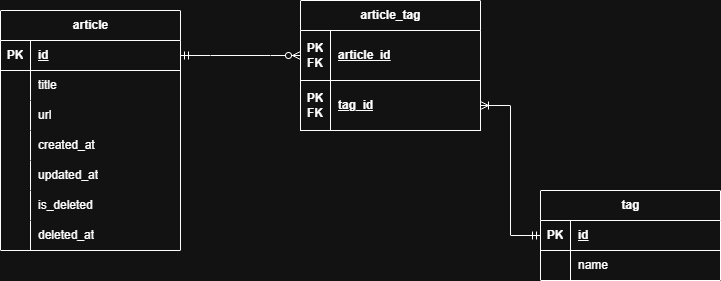

The diagram above was exported from draw.io. Its source (the exported page's mxGraphModel, read from the mxfile embedded in the PNG):
<mxGraphModel dx="1042" dy="561" grid="1" gridSize="10" guides="1" tooltips="1" connect="1" arrows="1" fold="1" page="1" pageScale="1" pageWidth="850" pageHeight="1100" background="none" math="0" shadow="0">
  <root>
    <mxCell id="0" />
    <mxCell id="1" parent="0" />
    <mxCell id="7DJ1bYc9JI9IPhw5d3Bj-22" parent="1" style="shape=table;startSize=30;container=1;collapsible=1;childLayout=tableLayout;fixedRows=1;rowLines=0;fontStyle=1;align=center;resizeLast=1;html=1;labelBackgroundColor=none;" value="article" vertex="1">
      <mxGeometry height="240" width="180" x="90" y="140" as="geometry">
        <mxRectangle height="30" width="70" x="120" y="150" as="alternateBounds" />
      </mxGeometry>
    </mxCell>
    <mxCell id="7DJ1bYc9JI9IPhw5d3Bj-23" parent="7DJ1bYc9JI9IPhw5d3Bj-22" style="shape=tableRow;horizontal=0;startSize=0;swimlaneHead=0;swimlaneBody=0;fillColor=none;collapsible=0;dropTarget=0;points=[[0,0.5],[1,0.5]];portConstraint=eastwest;top=0;left=0;right=0;bottom=1;labelBackgroundColor=none;" value="" vertex="1">
      <mxGeometry height="30" width="180" y="30" as="geometry" />
    </mxCell>
    <mxCell id="7DJ1bYc9JI9IPhw5d3Bj-24" parent="7DJ1bYc9JI9IPhw5d3Bj-23" style="shape=partialRectangle;connectable=0;fillColor=none;top=0;left=0;bottom=0;right=0;fontStyle=1;overflow=hidden;whiteSpace=wrap;html=1;labelBackgroundColor=none;" value="PK" vertex="1">
      <mxGeometry height="30" width="30" as="geometry">
        <mxRectangle height="30" width="30" as="alternateBounds" />
      </mxGeometry>
    </mxCell>
    <mxCell id="7DJ1bYc9JI9IPhw5d3Bj-25" parent="7DJ1bYc9JI9IPhw5d3Bj-23" style="shape=partialRectangle;connectable=0;fillColor=none;top=0;left=0;bottom=0;right=0;align=left;spacingLeft=6;fontStyle=5;overflow=hidden;whiteSpace=wrap;html=1;labelBackgroundColor=none;" value="id" vertex="1">
      <mxGeometry height="30" width="150" x="30" as="geometry">
        <mxRectangle height="30" width="150" as="alternateBounds" />
      </mxGeometry>
    </mxCell>
    <mxCell id="7DJ1bYc9JI9IPhw5d3Bj-26" parent="7DJ1bYc9JI9IPhw5d3Bj-22" style="shape=tableRow;horizontal=0;startSize=0;swimlaneHead=0;swimlaneBody=0;fillColor=none;collapsible=0;dropTarget=0;points=[[0,0.5],[1,0.5]];portConstraint=eastwest;top=0;left=0;right=0;bottom=0;labelBackgroundColor=none;" value="" vertex="1">
      <mxGeometry height="30" width="180" y="60" as="geometry" />
    </mxCell>
    <mxCell id="7DJ1bYc9JI9IPhw5d3Bj-27" parent="7DJ1bYc9JI9IPhw5d3Bj-26" style="shape=partialRectangle;connectable=0;fillColor=none;top=0;left=0;bottom=0;right=0;editable=1;overflow=hidden;whiteSpace=wrap;html=1;labelBackgroundColor=none;" value="" vertex="1">
      <mxGeometry height="30" width="30" as="geometry">
        <mxRectangle height="30" width="30" as="alternateBounds" />
      </mxGeometry>
    </mxCell>
    <mxCell id="7DJ1bYc9JI9IPhw5d3Bj-28" parent="7DJ1bYc9JI9IPhw5d3Bj-26" style="shape=partialRectangle;connectable=0;fillColor=none;top=0;left=0;bottom=0;right=0;align=left;spacingLeft=6;overflow=hidden;whiteSpace=wrap;html=1;labelBackgroundColor=none;" value="title" vertex="1">
      <mxGeometry height="30" width="150" x="30" as="geometry">
        <mxRectangle height="30" width="150" as="alternateBounds" />
      </mxGeometry>
    </mxCell>
    <mxCell id="7DJ1bYc9JI9IPhw5d3Bj-29" parent="7DJ1bYc9JI9IPhw5d3Bj-22" style="shape=tableRow;horizontal=0;startSize=0;swimlaneHead=0;swimlaneBody=0;fillColor=none;collapsible=0;dropTarget=0;points=[[0,0.5],[1,0.5]];portConstraint=eastwest;top=0;left=0;right=0;bottom=0;labelBackgroundColor=none;" value="" vertex="1">
      <mxGeometry height="30" width="180" y="90" as="geometry" />
    </mxCell>
    <mxCell id="7DJ1bYc9JI9IPhw5d3Bj-30" parent="7DJ1bYc9JI9IPhw5d3Bj-29" style="shape=partialRectangle;connectable=0;fillColor=none;top=0;left=0;bottom=0;right=0;editable=1;overflow=hidden;whiteSpace=wrap;html=1;labelBackgroundColor=none;" value="" vertex="1">
      <mxGeometry height="30" width="30" as="geometry">
        <mxRectangle height="30" width="30" as="alternateBounds" />
      </mxGeometry>
    </mxCell>
    <mxCell id="7DJ1bYc9JI9IPhw5d3Bj-31" parent="7DJ1bYc9JI9IPhw5d3Bj-29" style="shape=partialRectangle;connectable=0;fillColor=none;top=0;left=0;bottom=0;right=0;align=left;spacingLeft=6;overflow=hidden;whiteSpace=wrap;html=1;labelBackgroundColor=none;" value="url" vertex="1">
      <mxGeometry height="30" width="150" x="30" as="geometry">
        <mxRectangle height="30" width="150" as="alternateBounds" />
      </mxGeometry>
    </mxCell>
    <mxCell id="7DJ1bYc9JI9IPhw5d3Bj-32" parent="7DJ1bYc9JI9IPhw5d3Bj-22" style="shape=tableRow;horizontal=0;startSize=0;swimlaneHead=0;swimlaneBody=0;fillColor=none;collapsible=0;dropTarget=0;points=[[0,0.5],[1,0.5]];portConstraint=eastwest;top=0;left=0;right=0;bottom=0;labelBackgroundColor=none;" value="" vertex="1">
      <mxGeometry height="30" width="180" y="120" as="geometry" />
    </mxCell>
    <mxCell id="7DJ1bYc9JI9IPhw5d3Bj-33" parent="7DJ1bYc9JI9IPhw5d3Bj-32" style="shape=partialRectangle;connectable=0;fillColor=none;top=0;left=0;bottom=0;right=0;editable=1;overflow=hidden;whiteSpace=wrap;html=1;labelBackgroundColor=none;" value="" vertex="1">
      <mxGeometry height="30" width="30" as="geometry">
        <mxRectangle height="30" width="30" as="alternateBounds" />
      </mxGeometry>
    </mxCell>
    <mxCell id="7DJ1bYc9JI9IPhw5d3Bj-34" parent="7DJ1bYc9JI9IPhw5d3Bj-32" style="shape=partialRectangle;connectable=0;fillColor=none;top=0;left=0;bottom=0;right=0;align=left;spacingLeft=6;overflow=hidden;whiteSpace=wrap;html=1;labelBackgroundColor=none;" value="created_at" vertex="1">
      <mxGeometry height="30" width="150" x="30" as="geometry">
        <mxRectangle height="30" width="150" as="alternateBounds" />
      </mxGeometry>
    </mxCell>
    <mxCell id="7DJ1bYc9JI9IPhw5d3Bj-55" parent="7DJ1bYc9JI9IPhw5d3Bj-22" style="shape=tableRow;horizontal=0;startSize=0;swimlaneHead=0;swimlaneBody=0;fillColor=none;collapsible=0;dropTarget=0;points=[[0,0.5],[1,0.5]];portConstraint=eastwest;top=0;left=0;right=0;bottom=0;labelBackgroundColor=none;" vertex="1">
      <mxGeometry height="30" width="180" y="150" as="geometry" />
    </mxCell>
    <mxCell id="7DJ1bYc9JI9IPhw5d3Bj-56" parent="7DJ1bYc9JI9IPhw5d3Bj-55" style="shape=partialRectangle;connectable=0;fillColor=none;top=0;left=0;bottom=0;right=0;editable=1;overflow=hidden;whiteSpace=wrap;html=1;labelBackgroundColor=none;" vertex="1">
      <mxGeometry height="30" width="30" as="geometry">
        <mxRectangle height="30" width="30" as="alternateBounds" />
      </mxGeometry>
    </mxCell>
    <mxCell id="7DJ1bYc9JI9IPhw5d3Bj-57" parent="7DJ1bYc9JI9IPhw5d3Bj-55" style="shape=partialRectangle;connectable=0;fillColor=none;top=0;left=0;bottom=0;right=0;align=left;spacingLeft=6;overflow=hidden;whiteSpace=wrap;html=1;labelBackgroundColor=none;" value="updated_at" vertex="1">
      <mxGeometry height="30" width="150" x="30" as="geometry">
        <mxRectangle height="30" width="150" as="alternateBounds" />
      </mxGeometry>
    </mxCell>
    <mxCell id="iipW78VWj87cZR0ebt40-1" parent="7DJ1bYc9JI9IPhw5d3Bj-22" style="shape=tableRow;horizontal=0;startSize=0;swimlaneHead=0;swimlaneBody=0;fillColor=none;collapsible=0;dropTarget=0;points=[[0,0.5],[1,0.5]];portConstraint=eastwest;top=0;left=0;right=0;bottom=0;labelBackgroundColor=none;" vertex="1">
      <mxGeometry height="30" width="180" y="180" as="geometry" />
    </mxCell>
    <mxCell id="iipW78VWj87cZR0ebt40-2" parent="iipW78VWj87cZR0ebt40-1" style="shape=partialRectangle;connectable=0;fillColor=none;top=0;left=0;bottom=0;right=0;editable=1;overflow=hidden;whiteSpace=wrap;html=1;labelBackgroundColor=none;" vertex="1">
      <mxGeometry height="30" width="30" as="geometry">
        <mxRectangle height="30" width="30" as="alternateBounds" />
      </mxGeometry>
    </mxCell>
    <mxCell id="iipW78VWj87cZR0ebt40-3" parent="iipW78VWj87cZR0ebt40-1" style="shape=partialRectangle;connectable=0;fillColor=none;top=0;left=0;bottom=0;right=0;align=left;spacingLeft=6;overflow=hidden;whiteSpace=wrap;html=1;labelBackgroundColor=none;" value="is_deleted" vertex="1">
      <mxGeometry height="30" width="150" x="30" as="geometry">
        <mxRectangle height="30" width="150" as="alternateBounds" />
      </mxGeometry>
    </mxCell>
    <mxCell id="iipW78VWj87cZR0ebt40-7" parent="7DJ1bYc9JI9IPhw5d3Bj-22" style="shape=tableRow;horizontal=0;startSize=0;swimlaneHead=0;swimlaneBody=0;fillColor=none;collapsible=0;dropTarget=0;points=[[0,0.5],[1,0.5]];portConstraint=eastwest;top=0;left=0;right=0;bottom=0;labelBackgroundColor=none;" vertex="1">
      <mxGeometry height="30" width="180" y="210" as="geometry" />
    </mxCell>
    <mxCell id="iipW78VWj87cZR0ebt40-8" parent="iipW78VWj87cZR0ebt40-7" style="shape=partialRectangle;connectable=0;fillColor=none;top=0;left=0;bottom=0;right=0;editable=1;overflow=hidden;whiteSpace=wrap;html=1;labelBackgroundColor=none;" vertex="1">
      <mxGeometry height="30" width="30" as="geometry">
        <mxRectangle height="30" width="30" as="alternateBounds" />
      </mxGeometry>
    </mxCell>
    <mxCell id="iipW78VWj87cZR0ebt40-9" parent="iipW78VWj87cZR0ebt40-7" style="shape=partialRectangle;connectable=0;fillColor=none;top=0;left=0;bottom=0;right=0;align=left;spacingLeft=6;overflow=hidden;whiteSpace=wrap;html=1;labelBackgroundColor=none;" value="deleted_at" vertex="1">
      <mxGeometry height="30" width="150" x="30" as="geometry">
        <mxRectangle height="30" width="150" as="alternateBounds" />
      </mxGeometry>
    </mxCell>
    <mxCell id="7DJ1bYc9JI9IPhw5d3Bj-38" parent="1" style="shape=table;startSize=30;container=1;collapsible=1;childLayout=tableLayout;fixedRows=1;rowLines=0;fontStyle=1;align=center;resizeLast=1;html=1;" value="tag" vertex="1">
      <mxGeometry height="90" width="180" x="630" y="320" as="geometry">
        <mxRectangle height="30" width="60" x="610" y="180" as="alternateBounds" />
      </mxGeometry>
    </mxCell>
    <mxCell id="7DJ1bYc9JI9IPhw5d3Bj-39" parent="7DJ1bYc9JI9IPhw5d3Bj-38" style="shape=tableRow;horizontal=0;startSize=0;swimlaneHead=0;swimlaneBody=0;fillColor=none;collapsible=0;dropTarget=0;points=[[0,0.5],[1,0.5]];portConstraint=eastwest;top=0;left=0;right=0;bottom=1;" value="" vertex="1">
      <mxGeometry height="30" width="180" y="30" as="geometry" />
    </mxCell>
    <mxCell id="7DJ1bYc9JI9IPhw5d3Bj-40" parent="7DJ1bYc9JI9IPhw5d3Bj-39" style="shape=partialRectangle;connectable=0;fillColor=none;top=0;left=0;bottom=0;right=0;fontStyle=1;overflow=hidden;whiteSpace=wrap;html=1;" value="PK" vertex="1">
      <mxGeometry height="30" width="30" as="geometry">
        <mxRectangle height="30" width="30" as="alternateBounds" />
      </mxGeometry>
    </mxCell>
    <mxCell id="7DJ1bYc9JI9IPhw5d3Bj-41" parent="7DJ1bYc9JI9IPhw5d3Bj-39" style="shape=partialRectangle;connectable=0;fillColor=none;top=0;left=0;bottom=0;right=0;align=left;spacingLeft=6;fontStyle=5;overflow=hidden;whiteSpace=wrap;html=1;" value="&lt;div&gt;&lt;span style=&quot;background-color: transparent; color: light-dark(rgb(0, 0, 0), rgb(255, 255, 255));&quot;&gt;id&lt;/span&gt;&lt;/div&gt;" vertex="1">
      <mxGeometry height="30" width="150" x="30" as="geometry">
        <mxRectangle height="30" width="150" as="alternateBounds" />
      </mxGeometry>
    </mxCell>
    <mxCell id="7DJ1bYc9JI9IPhw5d3Bj-45" parent="7DJ1bYc9JI9IPhw5d3Bj-38" style="shape=tableRow;horizontal=0;startSize=0;swimlaneHead=0;swimlaneBody=0;fillColor=none;collapsible=0;dropTarget=0;points=[[0,0.5],[1,0.5]];portConstraint=eastwest;top=0;left=0;right=0;bottom=0;" value="" vertex="1">
      <mxGeometry height="30" width="180" y="60" as="geometry" />
    </mxCell>
    <mxCell id="7DJ1bYc9JI9IPhw5d3Bj-46" parent="7DJ1bYc9JI9IPhw5d3Bj-45" style="shape=partialRectangle;connectable=0;fillColor=none;top=0;left=0;bottom=0;right=0;editable=1;overflow=hidden;whiteSpace=wrap;html=1;" value="" vertex="1">
      <mxGeometry height="30" width="30" as="geometry">
        <mxRectangle height="30" width="30" as="alternateBounds" />
      </mxGeometry>
    </mxCell>
    <mxCell id="7DJ1bYc9JI9IPhw5d3Bj-47" parent="7DJ1bYc9JI9IPhw5d3Bj-45" style="shape=partialRectangle;connectable=0;fillColor=none;top=0;left=0;bottom=0;right=0;align=left;spacingLeft=6;overflow=hidden;whiteSpace=wrap;html=1;" value="name" vertex="1">
      <mxGeometry height="30" width="150" x="30" as="geometry">
        <mxRectangle height="30" width="150" as="alternateBounds" />
      </mxGeometry>
    </mxCell>
    <mxCell id="7DJ1bYc9JI9IPhw5d3Bj-62" parent="1" style="shape=table;startSize=30;container=1;collapsible=1;childLayout=tableLayout;fixedRows=1;rowLines=0;fontStyle=1;align=center;resizeLast=1;html=1;" value="article_tag" vertex="1">
      <mxGeometry height="130" width="180" x="390" y="130" as="geometry">
        <mxRectangle height="30" width="100" x="370" y="150" as="alternateBounds" />
      </mxGeometry>
    </mxCell>
    <mxCell id="7DJ1bYc9JI9IPhw5d3Bj-63" parent="7DJ1bYc9JI9IPhw5d3Bj-62" style="shape=tableRow;horizontal=0;startSize=0;swimlaneHead=0;swimlaneBody=0;fillColor=none;collapsible=0;dropTarget=0;points=[[0,0.5],[1,0.5]];portConstraint=eastwest;top=0;left=0;right=0;bottom=1;" value="" vertex="1">
      <mxGeometry height="50" width="180" y="30" as="geometry" />
    </mxCell>
    <mxCell id="7DJ1bYc9JI9IPhw5d3Bj-64" parent="7DJ1bYc9JI9IPhw5d3Bj-63" style="shape=partialRectangle;connectable=0;fillColor=none;top=0;left=0;bottom=0;right=0;fontStyle=1;overflow=hidden;whiteSpace=wrap;html=1;" value="PK&lt;div&gt;FK&lt;/div&gt;" vertex="1">
      <mxGeometry height="50" width="30" as="geometry">
        <mxRectangle height="50" width="30" as="alternateBounds" />
      </mxGeometry>
    </mxCell>
    <mxCell id="7DJ1bYc9JI9IPhw5d3Bj-65" parent="7DJ1bYc9JI9IPhw5d3Bj-63" style="shape=partialRectangle;connectable=0;fillColor=none;top=0;left=0;bottom=0;right=0;align=left;spacingLeft=6;fontStyle=5;overflow=hidden;whiteSpace=wrap;html=1;" value="article_id" vertex="1">
      <mxGeometry height="50" width="150" x="30" as="geometry">
        <mxRectangle height="50" width="150" as="alternateBounds" />
      </mxGeometry>
    </mxCell>
    <mxCell id="7DJ1bYc9JI9IPhw5d3Bj-75" parent="7DJ1bYc9JI9IPhw5d3Bj-62" style="shape=tableRow;horizontal=0;startSize=0;swimlaneHead=0;swimlaneBody=0;fillColor=none;collapsible=0;dropTarget=0;points=[[0,0.5],[1,0.5]];portConstraint=eastwest;top=0;left=0;right=0;bottom=1;" vertex="1">
      <mxGeometry height="50" width="180" y="80" as="geometry" />
    </mxCell>
    <mxCell id="7DJ1bYc9JI9IPhw5d3Bj-76" parent="7DJ1bYc9JI9IPhw5d3Bj-75" style="shape=partialRectangle;connectable=0;fillColor=none;top=0;left=0;bottom=0;right=0;fontStyle=1;overflow=hidden;whiteSpace=wrap;html=1;" value="PK&lt;div&gt;FK&lt;/div&gt;" vertex="1">
      <mxGeometry height="50" width="30" as="geometry">
        <mxRectangle height="50" width="30" as="alternateBounds" />
      </mxGeometry>
    </mxCell>
    <mxCell id="7DJ1bYc9JI9IPhw5d3Bj-77" parent="7DJ1bYc9JI9IPhw5d3Bj-75" style="shape=partialRectangle;connectable=0;fillColor=none;top=0;left=0;bottom=0;right=0;align=left;spacingLeft=6;fontStyle=5;overflow=hidden;whiteSpace=wrap;html=1;" value="tag_id" vertex="1">
      <mxGeometry height="50" width="150" x="30" as="geometry">
        <mxRectangle height="50" width="150" as="alternateBounds" />
      </mxGeometry>
    </mxCell>
    <mxCell id="2NjpCLicz_CYHG9y0XjH-1" edge="1" parent="1" source="7DJ1bYc9JI9IPhw5d3Bj-23" style="edgeStyle=entityRelationEdgeStyle;fontSize=12;html=1;endArrow=ERzeroToMany;startArrow=ERmandOne;rounded=0;exitX=1;exitY=0.5;exitDx=0;exitDy=0;entryX=0;entryY=0.5;entryDx=0;entryDy=0;" target="7DJ1bYc9JI9IPhw5d3Bj-63" value="">
      <mxGeometry height="100" relative="1" width="100" as="geometry">
        <mxPoint x="190" y="510" as="sourcePoint" />
        <mxPoint x="290" y="410" as="targetPoint" />
      </mxGeometry>
    </mxCell>
    <mxCell id="2NjpCLicz_CYHG9y0XjH-5" edge="1" parent="1" source="7DJ1bYc9JI9IPhw5d3Bj-39" style="edgeStyle=entityRelationEdgeStyle;fontSize=12;html=1;endArrow=ERoneToMany;startArrow=ERmandOne;rounded=0;entryX=1;entryY=0.5;entryDx=0;entryDy=0;exitX=0;exitY=0.5;exitDx=0;exitDy=0;" target="7DJ1bYc9JI9IPhw5d3Bj-75" value="">
      <mxGeometry height="100" relative="1" width="100" as="geometry">
        <mxPoint x="490" y="450" as="sourcePoint" />
        <mxPoint x="590" y="350" as="targetPoint" />
      </mxGeometry>
    </mxCell>
  </root>
</mxGraphModel>